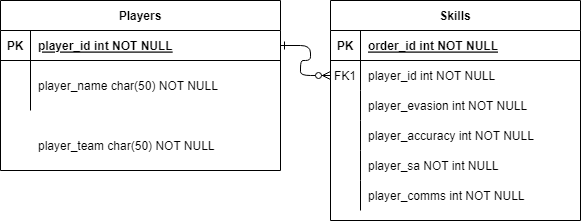

The diagram above was exported from draw.io. Its source (the exported page's mxGraphModel, read from the mxfile embedded in the PNG):
<mxGraphModel dx="1422" dy="794" grid="1" gridSize="10" guides="1" tooltips="1" connect="1" arrows="1" fold="1" page="1" pageScale="1" pageWidth="850" pageHeight="1100" math="0" shadow="0" extFonts="Permanent Marker^https://fonts.googleapis.com/css?family=Permanent+Marker">
  <root>
    <mxCell id="0" />
    <mxCell id="1" parent="0" />
    <mxCell id="C-vyLk0tnHw3VtMMgP7b-1" value="" style="edgeStyle=entityRelationEdgeStyle;endArrow=ERzeroToMany;startArrow=ERone;endFill=1;startFill=0;" parent="1" source="C-vyLk0tnHw3VtMMgP7b-24" target="C-vyLk0tnHw3VtMMgP7b-6" edge="1">
      <mxGeometry width="100" height="100" relative="1" as="geometry">
        <mxPoint x="340" y="720" as="sourcePoint" />
        <mxPoint x="440" y="620" as="targetPoint" />
      </mxGeometry>
    </mxCell>
    <mxCell id="C-vyLk0tnHw3VtMMgP7b-2" value="Skills" style="shape=table;startSize=30;container=1;collapsible=1;childLayout=tableLayout;fixedRows=1;rowLines=0;fontStyle=1;align=center;resizeLast=1;" parent="1" vertex="1">
      <mxGeometry x="450" y="120" width="250" height="220" as="geometry" />
    </mxCell>
    <mxCell id="C-vyLk0tnHw3VtMMgP7b-3" value="" style="shape=partialRectangle;collapsible=0;dropTarget=0;pointerEvents=0;fillColor=none;points=[[0,0.5],[1,0.5]];portConstraint=eastwest;top=0;left=0;right=0;bottom=1;" parent="C-vyLk0tnHw3VtMMgP7b-2" vertex="1">
      <mxGeometry y="30" width="250" height="30" as="geometry" />
    </mxCell>
    <mxCell id="C-vyLk0tnHw3VtMMgP7b-4" value="PK" style="shape=partialRectangle;overflow=hidden;connectable=0;fillColor=none;top=0;left=0;bottom=0;right=0;fontStyle=1;" parent="C-vyLk0tnHw3VtMMgP7b-3" vertex="1">
      <mxGeometry width="30" height="30" as="geometry">
        <mxRectangle width="30" height="30" as="alternateBounds" />
      </mxGeometry>
    </mxCell>
    <mxCell id="C-vyLk0tnHw3VtMMgP7b-5" value="order_id int NOT NULL " style="shape=partialRectangle;overflow=hidden;connectable=0;fillColor=none;top=0;left=0;bottom=0;right=0;align=left;spacingLeft=6;fontStyle=5;" parent="C-vyLk0tnHw3VtMMgP7b-3" vertex="1">
      <mxGeometry x="30" width="220" height="30" as="geometry">
        <mxRectangle width="220" height="30" as="alternateBounds" />
      </mxGeometry>
    </mxCell>
    <mxCell id="C-vyLk0tnHw3VtMMgP7b-6" value="" style="shape=partialRectangle;collapsible=0;dropTarget=0;pointerEvents=0;fillColor=none;points=[[0,0.5],[1,0.5]];portConstraint=eastwest;top=0;left=0;right=0;bottom=0;" parent="C-vyLk0tnHw3VtMMgP7b-2" vertex="1">
      <mxGeometry y="60" width="250" height="30" as="geometry" />
    </mxCell>
    <mxCell id="C-vyLk0tnHw3VtMMgP7b-7" value="FK1" style="shape=partialRectangle;overflow=hidden;connectable=0;fillColor=none;top=0;left=0;bottom=0;right=0;" parent="C-vyLk0tnHw3VtMMgP7b-6" vertex="1">
      <mxGeometry width="30" height="30" as="geometry">
        <mxRectangle width="30" height="30" as="alternateBounds" />
      </mxGeometry>
    </mxCell>
    <mxCell id="C-vyLk0tnHw3VtMMgP7b-8" value="player_id int NOT NULL" style="shape=partialRectangle;overflow=hidden;connectable=0;fillColor=none;top=0;left=0;bottom=0;right=0;align=left;spacingLeft=6;" parent="C-vyLk0tnHw3VtMMgP7b-6" vertex="1">
      <mxGeometry x="30" width="220" height="30" as="geometry">
        <mxRectangle width="220" height="30" as="alternateBounds" />
      </mxGeometry>
    </mxCell>
    <mxCell id="C-vyLk0tnHw3VtMMgP7b-9" value="" style="shape=partialRectangle;collapsible=0;dropTarget=0;pointerEvents=0;fillColor=none;points=[[0,0.5],[1,0.5]];portConstraint=eastwest;top=0;left=0;right=0;bottom=0;" parent="C-vyLk0tnHw3VtMMgP7b-2" vertex="1">
      <mxGeometry y="90" width="250" height="30" as="geometry" />
    </mxCell>
    <mxCell id="C-vyLk0tnHw3VtMMgP7b-10" value="" style="shape=partialRectangle;overflow=hidden;connectable=0;fillColor=none;top=0;left=0;bottom=0;right=0;" parent="C-vyLk0tnHw3VtMMgP7b-9" vertex="1">
      <mxGeometry width="30" height="30" as="geometry">
        <mxRectangle width="30" height="30" as="alternateBounds" />
      </mxGeometry>
    </mxCell>
    <mxCell id="C-vyLk0tnHw3VtMMgP7b-11" value="player_evasion int NOT NULL" style="shape=partialRectangle;overflow=hidden;connectable=0;fillColor=none;top=0;left=0;bottom=0;right=0;align=left;spacingLeft=6;" parent="C-vyLk0tnHw3VtMMgP7b-9" vertex="1">
      <mxGeometry x="30" width="220" height="30" as="geometry">
        <mxRectangle width="220" height="30" as="alternateBounds" />
      </mxGeometry>
    </mxCell>
    <mxCell id="zB7lsNBHNXU1gJtEya2D-2" style="shape=partialRectangle;collapsible=0;dropTarget=0;pointerEvents=0;fillColor=none;points=[[0,0.5],[1,0.5]];portConstraint=eastwest;top=0;left=0;right=0;bottom=0;" vertex="1" parent="C-vyLk0tnHw3VtMMgP7b-2">
      <mxGeometry y="120" width="250" height="30" as="geometry" />
    </mxCell>
    <mxCell id="zB7lsNBHNXU1gJtEya2D-3" style="shape=partialRectangle;overflow=hidden;connectable=0;fillColor=none;top=0;left=0;bottom=0;right=0;" vertex="1" parent="zB7lsNBHNXU1gJtEya2D-2">
      <mxGeometry width="30" height="30" as="geometry">
        <mxRectangle width="30" height="30" as="alternateBounds" />
      </mxGeometry>
    </mxCell>
    <mxCell id="zB7lsNBHNXU1gJtEya2D-4" value="player_accuracy int NOT NULL" style="shape=partialRectangle;overflow=hidden;connectable=0;fillColor=none;top=0;left=0;bottom=0;right=0;align=left;spacingLeft=6;" vertex="1" parent="zB7lsNBHNXU1gJtEya2D-2">
      <mxGeometry x="30" width="220" height="30" as="geometry">
        <mxRectangle width="220" height="30" as="alternateBounds" />
      </mxGeometry>
    </mxCell>
    <mxCell id="zB7lsNBHNXU1gJtEya2D-40" style="shape=partialRectangle;collapsible=0;dropTarget=0;pointerEvents=0;fillColor=none;points=[[0,0.5],[1,0.5]];portConstraint=eastwest;top=0;left=0;right=0;bottom=0;" vertex="1" parent="C-vyLk0tnHw3VtMMgP7b-2">
      <mxGeometry y="150" width="250" height="30" as="geometry" />
    </mxCell>
    <mxCell id="zB7lsNBHNXU1gJtEya2D-41" style="shape=partialRectangle;overflow=hidden;connectable=0;fillColor=none;top=0;left=0;bottom=0;right=0;" vertex="1" parent="zB7lsNBHNXU1gJtEya2D-40">
      <mxGeometry width="30" height="30" as="geometry">
        <mxRectangle width="30" height="30" as="alternateBounds" />
      </mxGeometry>
    </mxCell>
    <mxCell id="zB7lsNBHNXU1gJtEya2D-42" value="player_sa NOT int NULL" style="shape=partialRectangle;overflow=hidden;connectable=0;fillColor=none;top=0;left=0;bottom=0;right=0;align=left;spacingLeft=6;" vertex="1" parent="zB7lsNBHNXU1gJtEya2D-40">
      <mxGeometry x="30" width="220" height="30" as="geometry">
        <mxRectangle width="220" height="30" as="alternateBounds" />
      </mxGeometry>
    </mxCell>
    <mxCell id="zB7lsNBHNXU1gJtEya2D-43" style="shape=partialRectangle;collapsible=0;dropTarget=0;pointerEvents=0;fillColor=none;points=[[0,0.5],[1,0.5]];portConstraint=eastwest;top=0;left=0;right=0;bottom=0;" vertex="1" parent="C-vyLk0tnHw3VtMMgP7b-2">
      <mxGeometry y="180" width="250" height="30" as="geometry" />
    </mxCell>
    <mxCell id="zB7lsNBHNXU1gJtEya2D-44" style="shape=partialRectangle;overflow=hidden;connectable=0;fillColor=none;top=0;left=0;bottom=0;right=0;" vertex="1" parent="zB7lsNBHNXU1gJtEya2D-43">
      <mxGeometry width="30" height="30" as="geometry">
        <mxRectangle width="30" height="30" as="alternateBounds" />
      </mxGeometry>
    </mxCell>
    <mxCell id="zB7lsNBHNXU1gJtEya2D-45" value="player_comms int NOT NULL" style="shape=partialRectangle;overflow=hidden;connectable=0;fillColor=none;top=0;left=0;bottom=0;right=0;align=left;spacingLeft=6;" vertex="1" parent="zB7lsNBHNXU1gJtEya2D-43">
      <mxGeometry x="30" width="220" height="30" as="geometry">
        <mxRectangle width="220" height="30" as="alternateBounds" />
      </mxGeometry>
    </mxCell>
    <mxCell id="C-vyLk0tnHw3VtMMgP7b-23" value="Players" style="shape=table;startSize=30;container=1;collapsible=1;childLayout=tableLayout;fixedRows=1;rowLines=0;fontStyle=1;align=center;resizeLast=1;" parent="1" vertex="1">
      <mxGeometry x="120" y="120" width="280" height="170" as="geometry" />
    </mxCell>
    <mxCell id="C-vyLk0tnHw3VtMMgP7b-24" value="" style="shape=partialRectangle;collapsible=0;dropTarget=0;pointerEvents=0;fillColor=none;points=[[0,0.5],[1,0.5]];portConstraint=eastwest;top=0;left=0;right=0;bottom=1;" parent="C-vyLk0tnHw3VtMMgP7b-23" vertex="1">
      <mxGeometry y="30" width="280" height="30" as="geometry" />
    </mxCell>
    <mxCell id="C-vyLk0tnHw3VtMMgP7b-25" value="PK" style="shape=partialRectangle;overflow=hidden;connectable=0;fillColor=none;top=0;left=0;bottom=0;right=0;fontStyle=1;" parent="C-vyLk0tnHw3VtMMgP7b-24" vertex="1">
      <mxGeometry width="30" height="30" as="geometry">
        <mxRectangle width="30" height="30" as="alternateBounds" />
      </mxGeometry>
    </mxCell>
    <mxCell id="C-vyLk0tnHw3VtMMgP7b-26" value="player_id int NOT NULL " style="shape=partialRectangle;overflow=hidden;connectable=0;fillColor=none;top=0;left=0;bottom=0;right=0;align=left;spacingLeft=6;fontStyle=5;" parent="C-vyLk0tnHw3VtMMgP7b-24" vertex="1">
      <mxGeometry x="30" width="250" height="30" as="geometry">
        <mxRectangle width="250" height="30" as="alternateBounds" />
      </mxGeometry>
    </mxCell>
    <mxCell id="C-vyLk0tnHw3VtMMgP7b-27" value="" style="shape=partialRectangle;collapsible=0;dropTarget=0;pointerEvents=0;fillColor=none;points=[[0,0.5],[1,0.5]];portConstraint=eastwest;top=0;left=0;right=0;bottom=0;" parent="C-vyLk0tnHw3VtMMgP7b-23" vertex="1">
      <mxGeometry y="60" width="280" height="50" as="geometry" />
    </mxCell>
    <mxCell id="C-vyLk0tnHw3VtMMgP7b-28" value="" style="shape=partialRectangle;overflow=hidden;connectable=0;fillColor=none;top=0;left=0;bottom=0;right=0;" parent="C-vyLk0tnHw3VtMMgP7b-27" vertex="1">
      <mxGeometry width="30" height="50" as="geometry">
        <mxRectangle width="30" height="50" as="alternateBounds" />
      </mxGeometry>
    </mxCell>
    <mxCell id="C-vyLk0tnHw3VtMMgP7b-29" value="player_name char(50) NOT NULL" style="shape=partialRectangle;overflow=hidden;connectable=0;fillColor=none;top=0;left=0;bottom=0;right=0;align=left;spacingLeft=6;" parent="C-vyLk0tnHw3VtMMgP7b-27" vertex="1">
      <mxGeometry x="30" width="250" height="50" as="geometry">
        <mxRectangle width="250" height="50" as="alternateBounds" />
      </mxGeometry>
    </mxCell>
    <mxCell id="zB7lsNBHNXU1gJtEya2D-1" value="player_team char(50) NOT NULL" style="shape=partialRectangle;overflow=hidden;connectable=0;fillColor=none;top=0;left=0;bottom=0;right=0;align=left;spacingLeft=6;" vertex="1" parent="1">
      <mxGeometry x="150" y="240" width="250" height="50" as="geometry">
        <mxRectangle width="250" height="50" as="alternateBounds" />
      </mxGeometry>
    </mxCell>
  </root>
</mxGraphModel>